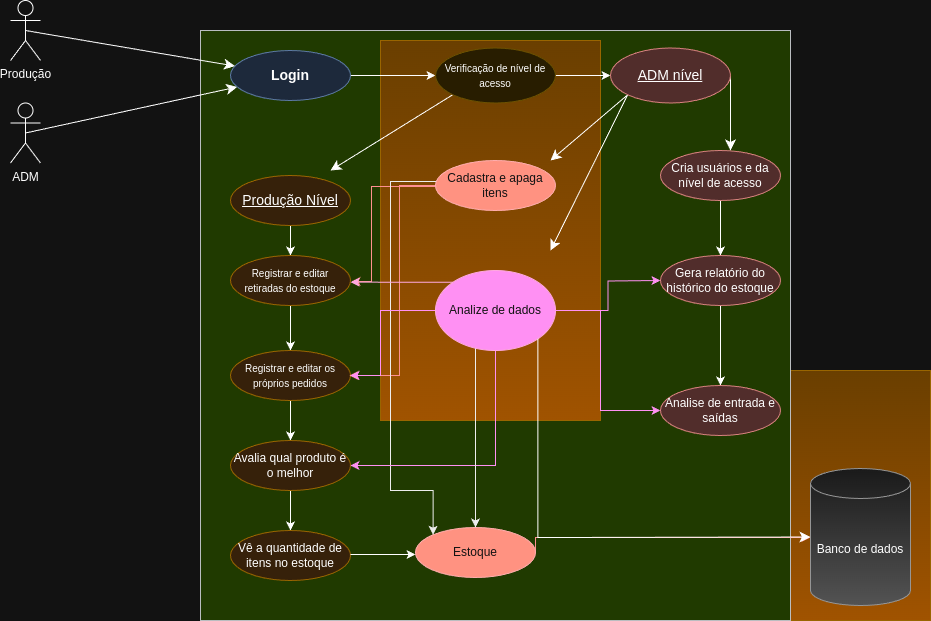

The diagram above was exported from draw.io. Its source (the exported page's mxGraphModel, read from the mxfile embedded in the PNG):
<mxGraphModel dx="990" dy="558" grid="1" gridSize="10" guides="1" tooltips="1" connect="1" arrows="1" fold="1" page="1" pageScale="1" pageWidth="1100" pageHeight="850" background="none" math="0" shadow="0">
  <root>
    <mxCell id="0" />
    <mxCell id="1" parent="0" />
    <mxCell id="rrSPal8w4_Jx9-MY_5pB-18" value="" style="rounded=0;whiteSpace=wrap;html=1;fillColor=#ffcd28;gradientColor=#ffa500;strokeColor=#d79b00;" vertex="1" parent="1">
      <mxGeometry x="830" y="410" width="140" height="250" as="geometry" />
    </mxCell>
    <mxCell id="-1_O9N1zjvK94by78KNH-6" value="" style="whiteSpace=wrap;html=1;aspect=fixed;movable=1;resizable=1;rotatable=1;deletable=1;editable=1;locked=0;connectable=1;fillColor=#cdeb8b;strokeColor=#36393d;" parent="1" vertex="1">
      <mxGeometry x="240" y="70" width="590" height="590" as="geometry" />
    </mxCell>
    <mxCell id="rrSPal8w4_Jx9-MY_5pB-9" value="" style="rounded=0;whiteSpace=wrap;html=1;fillColor=#ffcd28;gradientColor=#ffa500;strokeColor=#d79b00;" vertex="1" parent="1">
      <mxGeometry x="420" y="80" width="220" height="380" as="geometry" />
    </mxCell>
    <mxCell id="rrSPal8w4_Jx9-MY_5pB-15" style="edgeStyle=none;curved=1;rounded=0;orthogonalLoop=1;jettySize=auto;html=1;exitX=0.5;exitY=0.5;exitDx=0;exitDy=0;exitPerimeter=0;fontSize=12;startSize=8;endSize=8;" edge="1" parent="1" source="-1_O9N1zjvK94by78KNH-1" target="-1_O9N1zjvK94by78KNH-8">
      <mxGeometry relative="1" as="geometry" />
    </mxCell>
    <mxCell id="-1_O9N1zjvK94by78KNH-1" value="ADM" style="shape=umlActor;verticalLabelPosition=bottom;verticalAlign=top;html=1;outlineConnect=0;" parent="1" vertex="1">
      <mxGeometry x="50" y="142.5" width="30" height="60" as="geometry" />
    </mxCell>
    <mxCell id="-1_O9N1zjvK94by78KNH-25" value="" style="edgeStyle=orthogonalEdgeStyle;rounded=0;orthogonalLoop=1;jettySize=auto;html=1;" parent="1" source="-1_O9N1zjvK94by78KNH-8" target="-1_O9N1zjvK94by78KNH-18" edge="1">
      <mxGeometry relative="1" as="geometry" />
    </mxCell>
    <mxCell id="-1_O9N1zjvK94by78KNH-8" value="&lt;b&gt;&lt;font style=&quot;font-size: 14px;&quot;&gt;Login&lt;/font&gt;&lt;/b&gt;" style="ellipse;whiteSpace=wrap;html=1;fillColor=#dae8fc;strokeColor=#6c8ebf;" parent="1" vertex="1">
      <mxGeometry x="270" y="90" width="120" height="50" as="geometry" />
    </mxCell>
    <mxCell id="-1_O9N1zjvK94by78KNH-27" style="edgeStyle=orthogonalEdgeStyle;rounded=0;orthogonalLoop=1;jettySize=auto;html=1;exitX=1;exitY=0.5;exitDx=0;exitDy=0;" parent="1" source="-1_O9N1zjvK94by78KNH-18" target="-1_O9N1zjvK94by78KNH-19" edge="1">
      <mxGeometry relative="1" as="geometry" />
    </mxCell>
    <mxCell id="rrSPal8w4_Jx9-MY_5pB-7" style="edgeStyle=none;curved=1;rounded=0;orthogonalLoop=1;jettySize=auto;html=1;exitX=0;exitY=1;exitDx=0;exitDy=0;fontSize=12;startSize=8;endSize=8;" edge="1" parent="1" source="-1_O9N1zjvK94by78KNH-18">
      <mxGeometry relative="1" as="geometry">
        <mxPoint x="370" y="210" as="targetPoint" />
      </mxGeometry>
    </mxCell>
    <mxCell id="-1_O9N1zjvK94by78KNH-18" value="&lt;font style=&quot;font-size: 10px;&quot;&gt;Verificação de nível de acesso&lt;/font&gt;" style="ellipse;whiteSpace=wrap;html=1;fillColor=#fff2cc;strokeColor=#d6b656;" parent="1" vertex="1">
      <mxGeometry x="475" y="87.5" width="120" height="55" as="geometry" />
    </mxCell>
    <mxCell id="rrSPal8w4_Jx9-MY_5pB-5" style="edgeStyle=none;curved=1;rounded=0;orthogonalLoop=1;jettySize=auto;html=1;exitX=1;exitY=0.5;exitDx=0;exitDy=0;fontSize=12;startSize=8;endSize=8;" edge="1" parent="1" source="-1_O9N1zjvK94by78KNH-19">
      <mxGeometry relative="1" as="geometry">
        <mxPoint x="770" y="190" as="targetPoint" />
      </mxGeometry>
    </mxCell>
    <mxCell id="rrSPal8w4_Jx9-MY_5pB-6" style="edgeStyle=none;curved=1;rounded=0;orthogonalLoop=1;jettySize=auto;html=1;exitX=0;exitY=1;exitDx=0;exitDy=0;fontSize=12;startSize=8;endSize=8;" edge="1" parent="1" source="-1_O9N1zjvK94by78KNH-19">
      <mxGeometry relative="1" as="geometry">
        <mxPoint x="590" y="200" as="targetPoint" />
      </mxGeometry>
    </mxCell>
    <mxCell id="rrSPal8w4_Jx9-MY_5pB-8" style="edgeStyle=none;curved=1;rounded=0;orthogonalLoop=1;jettySize=auto;html=1;exitX=0;exitY=1;exitDx=0;exitDy=0;fontSize=12;startSize=8;endSize=8;" edge="1" parent="1" source="-1_O9N1zjvK94by78KNH-19">
      <mxGeometry relative="1" as="geometry">
        <mxPoint x="590" y="290" as="targetPoint" />
      </mxGeometry>
    </mxCell>
    <mxCell id="-1_O9N1zjvK94by78KNH-19" value="&lt;font style=&quot;font-size: 14px;&quot;&gt;&lt;u&gt;ADM nível&lt;/u&gt;&lt;/font&gt;" style="ellipse;whiteSpace=wrap;html=1;fillColor=#f8cecc;strokeColor=#b85450;" parent="1" vertex="1">
      <mxGeometry x="650" y="87.5" width="120" height="55" as="geometry" />
    </mxCell>
    <mxCell id="-1_O9N1zjvK94by78KNH-33" value="" style="edgeStyle=orthogonalEdgeStyle;rounded=0;orthogonalLoop=1;jettySize=auto;html=1;" parent="1" source="-1_O9N1zjvK94by78KNH-22" target="-1_O9N1zjvK94by78KNH-28" edge="1">
      <mxGeometry relative="1" as="geometry" />
    </mxCell>
    <mxCell id="-1_O9N1zjvK94by78KNH-22" value="&lt;font style=&quot;font-size: 14px;&quot;&gt;&lt;u&gt;Produção Nível&lt;/u&gt;&lt;/font&gt;" style="ellipse;whiteSpace=wrap;html=1;fillColor=#ffe6cc;strokeColor=#d79b00;" parent="1" vertex="1">
      <mxGeometry x="270" y="215" width="120" height="50" as="geometry" />
    </mxCell>
    <mxCell id="-1_O9N1zjvK94by78KNH-34" value="" style="edgeStyle=orthogonalEdgeStyle;rounded=0;orthogonalLoop=1;jettySize=auto;html=1;" parent="1" source="-1_O9N1zjvK94by78KNH-28" target="-1_O9N1zjvK94by78KNH-30" edge="1">
      <mxGeometry relative="1" as="geometry" />
    </mxCell>
    <mxCell id="-1_O9N1zjvK94by78KNH-28" value="&lt;font style=&quot;font-size: 10px;&quot;&gt;Registrar e editar retiradas do estoque&lt;/font&gt;" style="ellipse;whiteSpace=wrap;html=1;fillColor=#ffe6cc;strokeColor=#d79b00;" parent="1" vertex="1">
      <mxGeometry x="270" y="295" width="120" height="50" as="geometry" />
    </mxCell>
    <mxCell id="-1_O9N1zjvK94by78KNH-49" style="edgeStyle=orthogonalEdgeStyle;rounded=0;orthogonalLoop=1;jettySize=auto;html=1;exitX=0.5;exitY=1;exitDx=0;exitDy=0;entryX=0.5;entryY=0;entryDx=0;entryDy=0;" parent="1" source="-1_O9N1zjvK94by78KNH-29" target="-1_O9N1zjvK94by78KNH-48" edge="1">
      <mxGeometry relative="1" as="geometry" />
    </mxCell>
    <mxCell id="-1_O9N1zjvK94by78KNH-29" value="Cria usuários e da nível de acesso" style="ellipse;whiteSpace=wrap;html=1;fillColor=#f8cecc;strokeColor=#b85450;" parent="1" vertex="1">
      <mxGeometry x="700" y="190" width="120" height="50" as="geometry" />
    </mxCell>
    <mxCell id="-1_O9N1zjvK94by78KNH-35" value="" style="edgeStyle=orthogonalEdgeStyle;rounded=0;orthogonalLoop=1;jettySize=auto;html=1;" parent="1" source="-1_O9N1zjvK94by78KNH-30" target="-1_O9N1zjvK94by78KNH-31" edge="1">
      <mxGeometry relative="1" as="geometry" />
    </mxCell>
    <mxCell id="-1_O9N1zjvK94by78KNH-30" value="&lt;font style=&quot;font-size: 10px;&quot;&gt;Registrar e editar os próprios pedidos&lt;/font&gt;" style="ellipse;whiteSpace=wrap;html=1;fillColor=#ffe6cc;strokeColor=#d79b00;" parent="1" vertex="1">
      <mxGeometry x="270" y="390" width="120" height="50" as="geometry" />
    </mxCell>
    <mxCell id="-1_O9N1zjvK94by78KNH-36" value="" style="edgeStyle=orthogonalEdgeStyle;rounded=0;orthogonalLoop=1;jettySize=auto;html=1;" parent="1" source="-1_O9N1zjvK94by78KNH-31" target="-1_O9N1zjvK94by78KNH-32" edge="1">
      <mxGeometry relative="1" as="geometry" />
    </mxCell>
    <mxCell id="-1_O9N1zjvK94by78KNH-31" value="Avalia qual produto é o melhor" style="ellipse;whiteSpace=wrap;html=1;fillColor=#ffe6cc;strokeColor=#d79b00;" parent="1" vertex="1">
      <mxGeometry x="270" y="480" width="120" height="50" as="geometry" />
    </mxCell>
    <mxCell id="-1_O9N1zjvK94by78KNH-32" value="Vê a quantidade de itens no estoque" style="ellipse;whiteSpace=wrap;html=1;fillColor=#ffe6cc;strokeColor=#d79b00;" parent="1" vertex="1">
      <mxGeometry x="270" y="570" width="120" height="50" as="geometry" />
    </mxCell>
    <mxCell id="-1_O9N1zjvK94by78KNH-44" style="edgeStyle=orthogonalEdgeStyle;rounded=0;orthogonalLoop=1;jettySize=auto;html=1;exitX=0;exitY=0.5;exitDx=0;exitDy=0;entryX=1;entryY=0.5;entryDx=0;entryDy=0;strokeColor=#FF0000;" parent="1" edge="1">
      <mxGeometry relative="1" as="geometry">
        <mxPoint x="476" y="226" as="sourcePoint" />
        <mxPoint x="391" y="321" as="targetPoint" />
        <Array as="points">
          <mxPoint x="411" y="226" />
          <mxPoint x="411" y="321" />
        </Array>
      </mxGeometry>
    </mxCell>
    <mxCell id="-1_O9N1zjvK94by78KNH-45" style="edgeStyle=orthogonalEdgeStyle;rounded=0;orthogonalLoop=1;jettySize=auto;html=1;exitX=0;exitY=0.5;exitDx=0;exitDy=0;entryX=1;entryY=0.5;entryDx=0;entryDy=0;strokeColor=#FF0000;" parent="1" edge="1">
      <mxGeometry relative="1" as="geometry">
        <Array as="points">
          <mxPoint x="439" y="225" />
          <mxPoint x="439" y="415" />
        </Array>
        <mxPoint x="484" y="225" as="sourcePoint" />
        <mxPoint x="389" y="415" as="targetPoint" />
      </mxGeometry>
    </mxCell>
    <mxCell id="-1_O9N1zjvK94by78KNH-46" style="edgeStyle=orthogonalEdgeStyle;rounded=0;orthogonalLoop=1;jettySize=auto;html=1;exitX=0.033;exitY=0.36;exitDx=0;exitDy=0;entryX=0;entryY=0;entryDx=0;entryDy=0;strokeColor=light-dark(#ed0c0c, #ededed);exitPerimeter=0;" parent="1" source="-1_O9N1zjvK94by78KNH-41" target="-1_O9N1zjvK94by78KNH-47" edge="1">
      <mxGeometry relative="1" as="geometry">
        <mxPoint x="452.57359312880703" y="570.0023304703362" as="targetPoint" />
        <mxPoint x="455" y="220.68" as="sourcePoint" />
        <Array as="points">
          <mxPoint x="479" y="221" />
          <mxPoint x="430" y="221" />
          <mxPoint x="430" y="530" />
          <mxPoint x="473" y="530" />
        </Array>
      </mxGeometry>
    </mxCell>
    <mxCell id="-1_O9N1zjvK94by78KNH-41" value="Cadastra e apaga itens" style="ellipse;whiteSpace=wrap;html=1;fillColor=#e51400;fontColor=#ffffff;strokeColor=#B20000;" parent="1" vertex="1">
      <mxGeometry x="475" y="200" width="120" height="50" as="geometry" />
    </mxCell>
    <mxCell id="-1_O9N1zjvK94by78KNH-57" style="edgeStyle=orthogonalEdgeStyle;rounded=0;orthogonalLoop=1;jettySize=auto;html=1;exitX=1;exitY=0.5;exitDx=0;exitDy=0;strokeColor=#FF0000;" parent="1" source="-1_O9N1zjvK94by78KNH-47" target="-1_O9N1zjvK94by78KNH-55" edge="1">
      <mxGeometry relative="1" as="geometry">
        <Array as="points">
          <mxPoint x="575" y="577" />
        </Array>
      </mxGeometry>
    </mxCell>
    <mxCell id="-1_O9N1zjvK94by78KNH-47" value="Estoque" style="ellipse;whiteSpace=wrap;html=1;fillColor=#e51400;fontColor=#ffffff;strokeColor=#B20000;" parent="1" vertex="1">
      <mxGeometry x="455" y="567" width="120" height="50" as="geometry" />
    </mxCell>
    <mxCell id="-1_O9N1zjvK94by78KNH-51" value="" style="edgeStyle=orthogonalEdgeStyle;rounded=0;orthogonalLoop=1;jettySize=auto;html=1;" parent="1" source="-1_O9N1zjvK94by78KNH-48" target="-1_O9N1zjvK94by78KNH-50" edge="1">
      <mxGeometry relative="1" as="geometry" />
    </mxCell>
    <mxCell id="-1_O9N1zjvK94by78KNH-48" value="Gera relatório do histórico do estoque" style="ellipse;whiteSpace=wrap;html=1;fillColor=#f8cecc;strokeColor=#b85450;" parent="1" vertex="1">
      <mxGeometry x="700" y="295" width="120" height="50" as="geometry" />
    </mxCell>
    <mxCell id="-1_O9N1zjvK94by78KNH-50" value="Analise de entrada e saídas" style="ellipse;whiteSpace=wrap;html=1;fillColor=#f8cecc;strokeColor=#b85450;" parent="1" vertex="1">
      <mxGeometry x="700" y="425" width="120" height="50" as="geometry" />
    </mxCell>
    <mxCell id="-1_O9N1zjvK94by78KNH-53" style="edgeStyle=orthogonalEdgeStyle;rounded=0;orthogonalLoop=1;jettySize=auto;html=1;entryX=0.125;entryY=0.56;entryDx=0;entryDy=0;entryPerimeter=0;exitX=1;exitY=0.5;exitDx=0;exitDy=0;" parent="1" edge="1">
      <mxGeometry relative="1" as="geometry">
        <mxPoint x="390" y="594" as="sourcePoint" />
        <mxPoint x="455" y="594" as="targetPoint" />
      </mxGeometry>
    </mxCell>
    <mxCell id="-1_O9N1zjvK94by78KNH-55" value="Banco de dados" style="shape=cylinder3;whiteSpace=wrap;html=1;boundedLbl=1;backgroundOutline=1;size=15;fillColor=#f5f5f5;strokeColor=#666666;gradientColor=#b3b3b3;" parent="1" vertex="1">
      <mxGeometry x="850" y="508" width="100" height="137" as="geometry" />
    </mxCell>
    <mxCell id="-1_O9N1zjvK94by78KNH-64" style="edgeStyle=orthogonalEdgeStyle;rounded=0;orthogonalLoop=1;jettySize=auto;html=1;exitX=1;exitY=0.5;exitDx=0;exitDy=0;strokeColor=#D80073;" parent="1" source="-1_O9N1zjvK94by78KNH-59" edge="1">
      <mxGeometry relative="1" as="geometry">
        <mxPoint x="700" y="320" as="targetPoint" />
      </mxGeometry>
    </mxCell>
    <mxCell id="-1_O9N1zjvK94by78KNH-66" style="edgeStyle=orthogonalEdgeStyle;rounded=0;orthogonalLoop=1;jettySize=auto;html=1;exitX=0;exitY=0;exitDx=0;exitDy=0;strokeColor=light-dark(#D80073,#FFA9E0);" parent="1" source="-1_O9N1zjvK94by78KNH-59" edge="1">
      <mxGeometry relative="1" as="geometry">
        <mxPoint x="390" y="321.66666666666674" as="targetPoint" />
      </mxGeometry>
    </mxCell>
    <mxCell id="-1_O9N1zjvK94by78KNH-67" style="edgeStyle=orthogonalEdgeStyle;rounded=0;orthogonalLoop=1;jettySize=auto;html=1;entryX=1;entryY=0.5;entryDx=0;entryDy=0;strokeColor=#D80073;" parent="1" source="-1_O9N1zjvK94by78KNH-59" target="-1_O9N1zjvK94by78KNH-30" edge="1">
      <mxGeometry relative="1" as="geometry">
        <Array as="points">
          <mxPoint x="420" y="350" />
          <mxPoint x="420" y="415" />
        </Array>
      </mxGeometry>
    </mxCell>
    <mxCell id="-1_O9N1zjvK94by78KNH-68" style="edgeStyle=orthogonalEdgeStyle;rounded=0;orthogonalLoop=1;jettySize=auto;html=1;exitX=0.5;exitY=1;exitDx=0;exitDy=0;entryX=1;entryY=0.5;entryDx=0;entryDy=0;strokeColor=#D80073;" parent="1" source="-1_O9N1zjvK94by78KNH-59" target="-1_O9N1zjvK94by78KNH-31" edge="1">
      <mxGeometry relative="1" as="geometry" />
    </mxCell>
    <mxCell id="-1_O9N1zjvK94by78KNH-70" style="edgeStyle=orthogonalEdgeStyle;rounded=0;orthogonalLoop=1;jettySize=auto;html=1;exitX=0;exitY=1;exitDx=0;exitDy=0;entryX=0.5;entryY=0;entryDx=0;entryDy=0;strokeColor=light-dark(#d80073, #ededed);" parent="1" source="-1_O9N1zjvK94by78KNH-59" target="-1_O9N1zjvK94by78KNH-47" edge="1">
      <mxGeometry relative="1" as="geometry">
        <Array as="points">
          <mxPoint x="515" y="378" />
        </Array>
      </mxGeometry>
    </mxCell>
    <mxCell id="-1_O9N1zjvK94by78KNH-59" value="Analize de dados" style="ellipse;whiteSpace=wrap;html=1;fillColor=#d80073;fontColor=#ffffff;strokeColor=light-dark(#d80073, #ffa9e0);" parent="1" vertex="1">
      <mxGeometry x="475" y="310" width="120" height="80" as="geometry" />
    </mxCell>
    <mxCell id="-1_O9N1zjvK94by78KNH-65" style="edgeStyle=orthogonalEdgeStyle;rounded=0;orthogonalLoop=1;jettySize=auto;html=1;exitX=1;exitY=0.5;exitDx=0;exitDy=0;entryX=0;entryY=0.5;entryDx=0;entryDy=0;strokeColor=#D80073;" parent="1" source="-1_O9N1zjvK94by78KNH-59" target="-1_O9N1zjvK94by78KNH-50" edge="1">
      <mxGeometry relative="1" as="geometry">
        <Array as="points">
          <mxPoint x="640" y="450" />
        </Array>
      </mxGeometry>
    </mxCell>
    <mxCell id="rrSPal8w4_Jx9-MY_5pB-14" style="edgeStyle=none;curved=1;rounded=0;orthogonalLoop=1;jettySize=auto;html=1;exitX=0.5;exitY=0.5;exitDx=0;exitDy=0;exitPerimeter=0;fontSize=12;startSize=8;endSize=8;" edge="1" parent="1" source="rrSPal8w4_Jx9-MY_5pB-13" target="-1_O9N1zjvK94by78KNH-8">
      <mxGeometry relative="1" as="geometry" />
    </mxCell>
    <mxCell id="rrSPal8w4_Jx9-MY_5pB-13" value="Produção" style="shape=umlActor;verticalLabelPosition=bottom;verticalAlign=top;html=1;outlineConnect=0;" vertex="1" parent="1">
      <mxGeometry x="50" y="40" width="30" height="60" as="geometry" />
    </mxCell>
    <mxCell id="rrSPal8w4_Jx9-MY_5pB-17" style="edgeStyle=orthogonalEdgeStyle;rounded=0;orthogonalLoop=1;jettySize=auto;html=1;exitX=1;exitY=1;exitDx=0;exitDy=0;entryX=0;entryY=0.5;entryDx=0;entryDy=0;entryPerimeter=0;fontSize=12;startSize=8;endSize=8;" edge="1" parent="1" source="-1_O9N1zjvK94by78KNH-59" target="-1_O9N1zjvK94by78KNH-55">
      <mxGeometry relative="1" as="geometry">
        <Array as="points">
          <mxPoint x="577" y="577" />
          <mxPoint x="600" y="577" />
        </Array>
      </mxGeometry>
    </mxCell>
  </root>
</mxGraphModel>